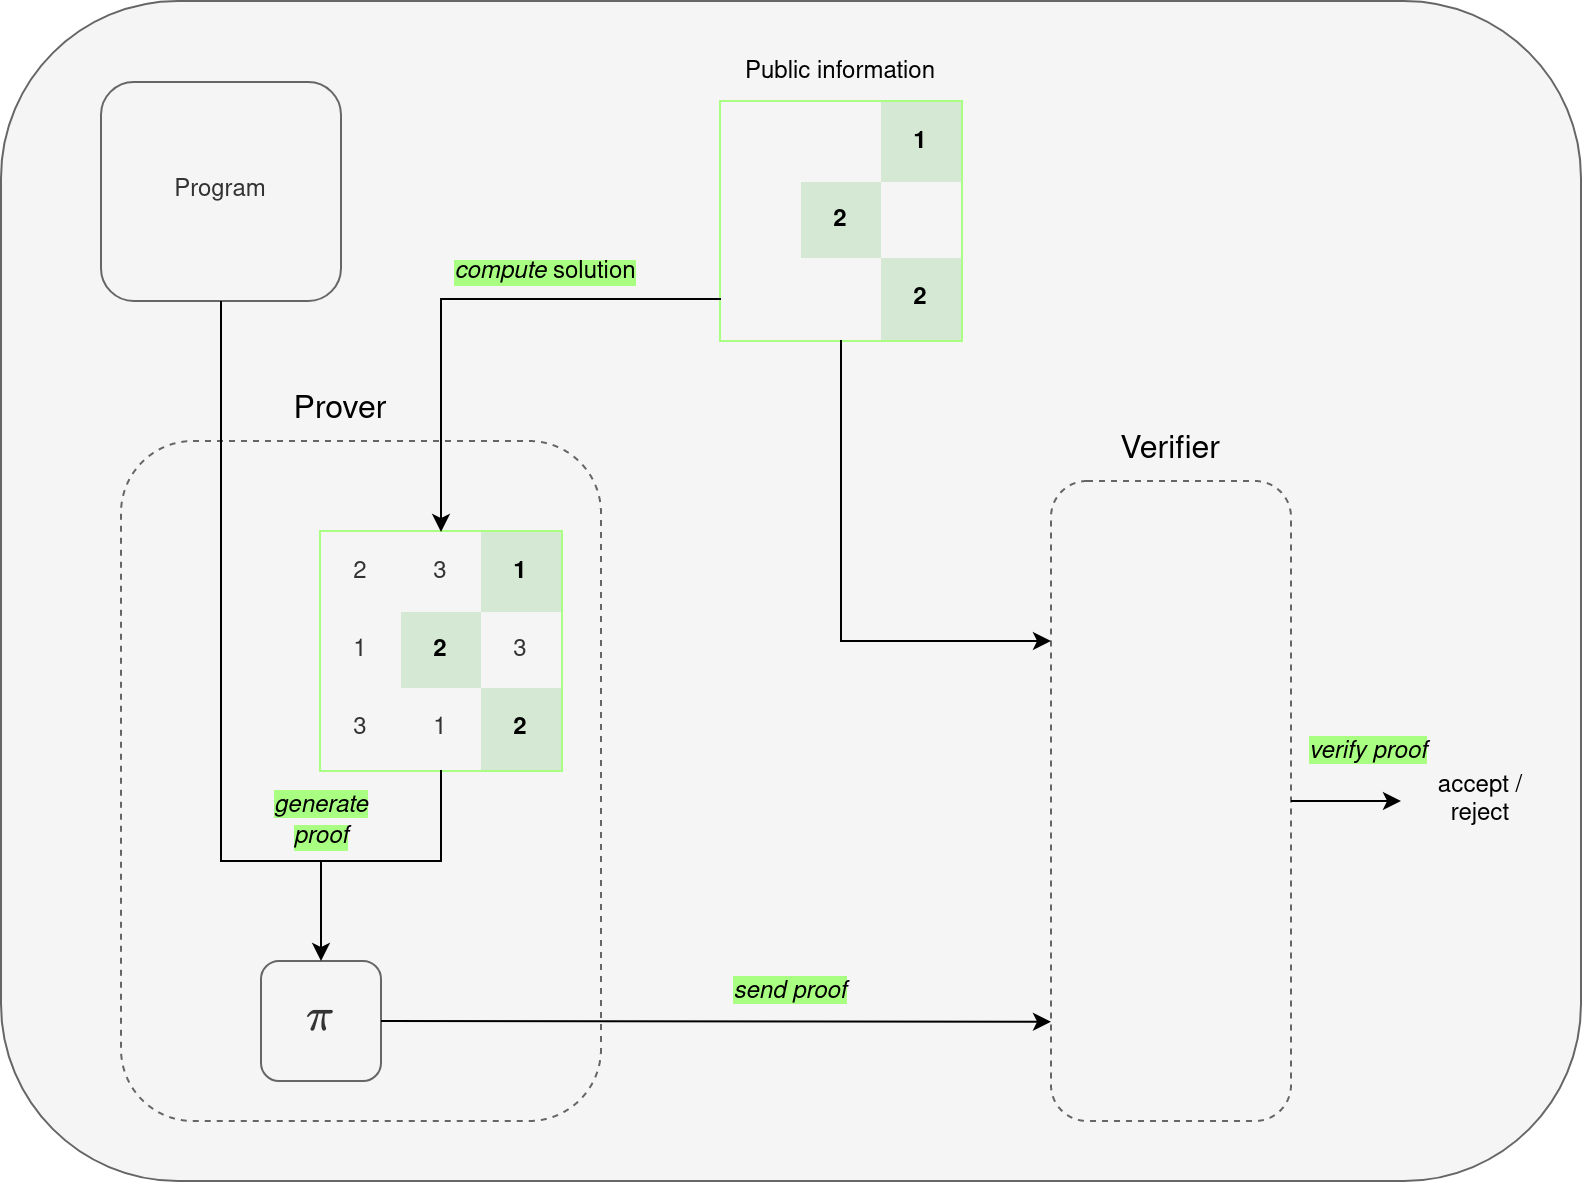

The diagram above was exported from draw.io. Its source (the exported page's mxGraphModel, read from the mxfile embedded in the PNG):
<mxGraphModel dx="1039" dy="643" grid="1" gridSize="10" guides="1" tooltips="1" connect="1" arrows="1" fold="1" page="1" pageScale="1" pageWidth="850" pageHeight="1100" math="1" shadow="0">
  <root>
    <mxCell id="0" />
    <mxCell id="1" parent="0" />
    <mxCell id="oonzwklby1ujkfQX1gdV-6" value="" style="rounded=1;whiteSpace=wrap;html=1;fillColor=#f5f5f5;fontColor=#333333;strokeColor=#666666;" vertex="1" parent="1">
      <mxGeometry x="240" y="190" width="790" height="590" as="geometry" />
    </mxCell>
    <mxCell id="c-fxvK77zUH0k77OzT_C-4" value="" style="shape=table;startSize=0;container=1;collapsible=0;childLayout=tableLayout;strokeColor=#A8FF82;strokeWidth=2;" parent="1" vertex="1">
      <mxGeometry x="600" y="240.5" width="120" height="119.00000000000011" as="geometry" />
    </mxCell>
    <mxCell id="c-fxvK77zUH0k77OzT_C-5" value="" style="shape=tableRow;horizontal=0;startSize=0;swimlaneHead=0;swimlaneBody=0;strokeColor=inherit;top=0;left=0;bottom=0;right=0;collapsible=0;dropTarget=0;fillColor=none;points=[[0,0.5],[1,0.5]];portConstraint=eastwest;strokeWidth=2;" parent="c-fxvK77zUH0k77OzT_C-4" vertex="1">
      <mxGeometry width="120" height="40" as="geometry" />
    </mxCell>
    <mxCell id="c-fxvK77zUH0k77OzT_C-6" value="" style="shape=partialRectangle;html=1;whiteSpace=wrap;connectable=0;strokeColor=#666666;overflow=hidden;fillColor=#f5f5f5;top=0;left=0;bottom=0;right=0;pointerEvents=1;fontColor=#333333;strokeWidth=2;" parent="c-fxvK77zUH0k77OzT_C-5" vertex="1">
      <mxGeometry width="40" height="40" as="geometry">
        <mxRectangle width="40" height="40" as="alternateBounds" />
      </mxGeometry>
    </mxCell>
    <mxCell id="c-fxvK77zUH0k77OzT_C-7" value="" style="shape=partialRectangle;html=1;whiteSpace=wrap;connectable=0;strokeColor=#666666;overflow=hidden;fillColor=#f5f5f5;top=0;left=0;bottom=0;right=0;pointerEvents=1;fontColor=#333333;strokeWidth=2;" parent="c-fxvK77zUH0k77OzT_C-5" vertex="1">
      <mxGeometry x="40" width="40" height="40" as="geometry">
        <mxRectangle width="40" height="40" as="alternateBounds" />
      </mxGeometry>
    </mxCell>
    <mxCell id="c-fxvK77zUH0k77OzT_C-8" value="&lt;b&gt;1&lt;/b&gt;" style="shape=partialRectangle;html=1;whiteSpace=wrap;connectable=0;strokeColor=#82b366;overflow=hidden;fillColor=#d5e8d4;top=0;left=0;bottom=0;right=0;pointerEvents=1;strokeWidth=2;" parent="c-fxvK77zUH0k77OzT_C-5" vertex="1">
      <mxGeometry x="80" width="40" height="40" as="geometry">
        <mxRectangle width="40" height="40" as="alternateBounds" />
      </mxGeometry>
    </mxCell>
    <mxCell id="c-fxvK77zUH0k77OzT_C-9" value="" style="shape=tableRow;horizontal=0;startSize=0;swimlaneHead=0;swimlaneBody=0;strokeColor=inherit;top=0;left=0;bottom=0;right=0;collapsible=0;dropTarget=0;fillColor=none;points=[[0,0.5],[1,0.5]];portConstraint=eastwest;strokeWidth=2;" parent="c-fxvK77zUH0k77OzT_C-4" vertex="1">
      <mxGeometry y="40" width="120" height="38" as="geometry" />
    </mxCell>
    <mxCell id="c-fxvK77zUH0k77OzT_C-10" value="" style="shape=partialRectangle;html=1;whiteSpace=wrap;connectable=0;strokeColor=#666666;overflow=hidden;fillColor=#f5f5f5;top=0;left=0;bottom=0;right=0;pointerEvents=1;fontColor=#333333;strokeWidth=2;" parent="c-fxvK77zUH0k77OzT_C-9" vertex="1">
      <mxGeometry width="40" height="38" as="geometry">
        <mxRectangle width="40" height="38" as="alternateBounds" />
      </mxGeometry>
    </mxCell>
    <mxCell id="c-fxvK77zUH0k77OzT_C-11" value="&lt;b&gt;2&lt;/b&gt;" style="shape=partialRectangle;html=1;whiteSpace=wrap;connectable=0;strokeColor=#82b366;overflow=hidden;fillColor=#d5e8d4;top=0;left=0;bottom=0;right=0;pointerEvents=1;strokeWidth=2;" parent="c-fxvK77zUH0k77OzT_C-9" vertex="1">
      <mxGeometry x="40" width="40" height="38" as="geometry">
        <mxRectangle width="40" height="38" as="alternateBounds" />
      </mxGeometry>
    </mxCell>
    <mxCell id="c-fxvK77zUH0k77OzT_C-12" value="" style="shape=partialRectangle;html=1;whiteSpace=wrap;connectable=0;strokeColor=#666666;overflow=hidden;fillColor=#f5f5f5;top=0;left=0;bottom=0;right=0;pointerEvents=1;fontColor=#333333;strokeWidth=2;" parent="c-fxvK77zUH0k77OzT_C-9" vertex="1">
      <mxGeometry x="80" width="40" height="38" as="geometry">
        <mxRectangle width="40" height="38" as="alternateBounds" />
      </mxGeometry>
    </mxCell>
    <mxCell id="c-fxvK77zUH0k77OzT_C-13" value="" style="shape=tableRow;horizontal=0;startSize=0;swimlaneHead=0;swimlaneBody=0;strokeColor=inherit;top=0;left=0;bottom=0;right=0;collapsible=0;dropTarget=0;fillColor=none;points=[[0,0.5],[1,0.5]];portConstraint=eastwest;strokeWidth=2;" parent="c-fxvK77zUH0k77OzT_C-4" vertex="1">
      <mxGeometry y="78" width="120" height="41" as="geometry" />
    </mxCell>
    <mxCell id="c-fxvK77zUH0k77OzT_C-14" value="" style="shape=partialRectangle;html=1;whiteSpace=wrap;connectable=0;strokeColor=#666666;overflow=hidden;fillColor=#f5f5f5;top=0;left=0;bottom=0;right=0;pointerEvents=1;fontColor=#333333;strokeWidth=2;" parent="c-fxvK77zUH0k77OzT_C-13" vertex="1">
      <mxGeometry width="40" height="41" as="geometry">
        <mxRectangle width="40" height="41" as="alternateBounds" />
      </mxGeometry>
    </mxCell>
    <mxCell id="c-fxvK77zUH0k77OzT_C-15" value="" style="shape=partialRectangle;html=1;whiteSpace=wrap;connectable=0;strokeColor=#666666;overflow=hidden;fillColor=#f5f5f5;top=0;left=0;bottom=0;right=0;pointerEvents=1;fontColor=#333333;strokeWidth=2;" parent="c-fxvK77zUH0k77OzT_C-13" vertex="1">
      <mxGeometry x="40" width="40" height="41" as="geometry">
        <mxRectangle width="40" height="41" as="alternateBounds" />
      </mxGeometry>
    </mxCell>
    <mxCell id="c-fxvK77zUH0k77OzT_C-16" value="&lt;b&gt;2&lt;/b&gt;" style="shape=partialRectangle;html=1;whiteSpace=wrap;connectable=0;strokeColor=#82b366;overflow=hidden;fillColor=#d5e8d4;top=0;left=0;bottom=0;right=0;pointerEvents=1;strokeWidth=2;" parent="c-fxvK77zUH0k77OzT_C-13" vertex="1">
      <mxGeometry x="80" width="40" height="41" as="geometry">
        <mxRectangle width="40" height="41" as="alternateBounds" />
      </mxGeometry>
    </mxCell>
    <mxCell id="IKc_quIO_nB7nZ_ICdxX-2" value="&lt;div&gt;Program&lt;/div&gt;" style="rounded=1;whiteSpace=wrap;html=1;fillColor=#f5f5f5;fontColor=#333333;strokeColor=#666666;" parent="1" vertex="1">
      <mxGeometry x="290" y="230.5" width="120" height="109.5" as="geometry" />
    </mxCell>
    <mxCell id="IKc_quIO_nB7nZ_ICdxX-3" value="" style="rounded=1;whiteSpace=wrap;html=1;fillColor=#f5f5f5;fontColor=#333333;strokeColor=#666666;dashed=1;" parent="1" vertex="1">
      <mxGeometry x="765" y="430" width="120" height="320" as="geometry" />
    </mxCell>
    <mxCell id="IKc_quIO_nB7nZ_ICdxX-6" value="&lt;span style=&quot;background-color: rgb(168, 255, 130);&quot;&gt;&lt;i&gt;compute&lt;/i&gt; solution&lt;/span&gt;" style="text;html=1;strokeColor=none;fillColor=none;align=center;verticalAlign=middle;whiteSpace=wrap;rounded=0;" parent="1" vertex="1">
      <mxGeometry x="460" y="310" width="105" height="30" as="geometry" />
    </mxCell>
    <mxCell id="IKc_quIO_nB7nZ_ICdxX-13" value="" style="rounded=1;whiteSpace=wrap;html=1;dashed=1;fillColor=#f5f5f5;fontColor=#333333;strokeColor=#666666;" parent="1" vertex="1">
      <mxGeometry x="300" y="410" width="240" height="340" as="geometry" />
    </mxCell>
    <mxCell id="c-fxvK77zUH0k77OzT_C-17" value="" style="shape=table;startSize=0;container=1;collapsible=0;childLayout=tableLayout;strokeColor=#A8FF82;strokeWidth=2;" parent="1" vertex="1">
      <mxGeometry x="400" y="455.5" width="120" height="119" as="geometry" />
    </mxCell>
    <mxCell id="c-fxvK77zUH0k77OzT_C-18" value="" style="shape=tableRow;horizontal=0;startSize=0;swimlaneHead=0;swimlaneBody=0;strokeColor=inherit;top=0;left=0;bottom=0;right=0;collapsible=0;dropTarget=0;fillColor=none;points=[[0,0.5],[1,0.5]];portConstraint=eastwest;strokeWidth=2;" parent="c-fxvK77zUH0k77OzT_C-17" vertex="1">
      <mxGeometry width="120" height="40" as="geometry" />
    </mxCell>
    <mxCell id="c-fxvK77zUH0k77OzT_C-19" value="2" style="shape=partialRectangle;html=1;whiteSpace=wrap;connectable=0;strokeColor=#666666;overflow=hidden;fillColor=#f5f5f5;top=0;left=0;bottom=0;right=0;pointerEvents=1;fontColor=#333333;strokeWidth=2;" parent="c-fxvK77zUH0k77OzT_C-18" vertex="1">
      <mxGeometry width="40" height="40" as="geometry">
        <mxRectangle width="40" height="40" as="alternateBounds" />
      </mxGeometry>
    </mxCell>
    <mxCell id="c-fxvK77zUH0k77OzT_C-20" value="3" style="shape=partialRectangle;html=1;whiteSpace=wrap;connectable=0;strokeColor=#666666;overflow=hidden;fillColor=#f5f5f5;top=0;left=0;bottom=0;right=0;pointerEvents=1;fontColor=#333333;strokeWidth=2;" parent="c-fxvK77zUH0k77OzT_C-18" vertex="1">
      <mxGeometry x="40" width="40" height="40" as="geometry">
        <mxRectangle width="40" height="40" as="alternateBounds" />
      </mxGeometry>
    </mxCell>
    <mxCell id="c-fxvK77zUH0k77OzT_C-21" value="&lt;b&gt;1&lt;/b&gt;" style="shape=partialRectangle;html=1;whiteSpace=wrap;connectable=0;strokeColor=#82b366;overflow=hidden;fillColor=#d5e8d4;top=0;left=0;bottom=0;right=0;pointerEvents=1;strokeWidth=2;" parent="c-fxvK77zUH0k77OzT_C-18" vertex="1">
      <mxGeometry x="80" width="40" height="40" as="geometry">
        <mxRectangle width="40" height="40" as="alternateBounds" />
      </mxGeometry>
    </mxCell>
    <mxCell id="c-fxvK77zUH0k77OzT_C-22" value="" style="shape=tableRow;horizontal=0;startSize=0;swimlaneHead=0;swimlaneBody=0;strokeColor=inherit;top=0;left=0;bottom=0;right=0;collapsible=0;dropTarget=0;fillColor=none;points=[[0,0.5],[1,0.5]];portConstraint=eastwest;strokeWidth=2;" parent="c-fxvK77zUH0k77OzT_C-17" vertex="1">
      <mxGeometry y="40" width="120" height="38" as="geometry" />
    </mxCell>
    <mxCell id="c-fxvK77zUH0k77OzT_C-23" value="1" style="shape=partialRectangle;html=1;whiteSpace=wrap;connectable=0;strokeColor=#666666;overflow=hidden;fillColor=#f5f5f5;top=0;left=0;bottom=0;right=0;pointerEvents=1;fontColor=#333333;strokeWidth=2;" parent="c-fxvK77zUH0k77OzT_C-22" vertex="1">
      <mxGeometry width="40" height="38" as="geometry">
        <mxRectangle width="40" height="38" as="alternateBounds" />
      </mxGeometry>
    </mxCell>
    <mxCell id="c-fxvK77zUH0k77OzT_C-24" value="&lt;b&gt;2&lt;/b&gt;" style="shape=partialRectangle;html=1;whiteSpace=wrap;connectable=0;strokeColor=#82b366;overflow=hidden;fillColor=#d5e8d4;top=0;left=0;bottom=0;right=0;pointerEvents=1;strokeWidth=2;" parent="c-fxvK77zUH0k77OzT_C-22" vertex="1">
      <mxGeometry x="40" width="40" height="38" as="geometry">
        <mxRectangle width="40" height="38" as="alternateBounds" />
      </mxGeometry>
    </mxCell>
    <mxCell id="c-fxvK77zUH0k77OzT_C-25" value="3" style="shape=partialRectangle;html=1;whiteSpace=wrap;connectable=0;strokeColor=#666666;overflow=hidden;fillColor=#f5f5f5;top=0;left=0;bottom=0;right=0;pointerEvents=1;fontColor=#333333;strokeWidth=2;" parent="c-fxvK77zUH0k77OzT_C-22" vertex="1">
      <mxGeometry x="80" width="40" height="38" as="geometry">
        <mxRectangle width="40" height="38" as="alternateBounds" />
      </mxGeometry>
    </mxCell>
    <mxCell id="c-fxvK77zUH0k77OzT_C-26" value="" style="shape=tableRow;horizontal=0;startSize=0;swimlaneHead=0;swimlaneBody=0;strokeColor=inherit;top=0;left=0;bottom=0;right=0;collapsible=0;dropTarget=0;fillColor=none;points=[[0,0.5],[1,0.5]];portConstraint=eastwest;strokeWidth=2;" parent="c-fxvK77zUH0k77OzT_C-17" vertex="1">
      <mxGeometry y="78" width="120" height="41" as="geometry" />
    </mxCell>
    <mxCell id="c-fxvK77zUH0k77OzT_C-27" value="3" style="shape=partialRectangle;html=1;whiteSpace=wrap;connectable=0;strokeColor=#666666;overflow=hidden;fillColor=#f5f5f5;top=0;left=0;bottom=0;right=0;pointerEvents=1;fontColor=#333333;strokeWidth=2;" parent="c-fxvK77zUH0k77OzT_C-26" vertex="1">
      <mxGeometry width="40" height="41" as="geometry">
        <mxRectangle width="40" height="41" as="alternateBounds" />
      </mxGeometry>
    </mxCell>
    <mxCell id="c-fxvK77zUH0k77OzT_C-28" value="1" style="shape=partialRectangle;html=1;whiteSpace=wrap;connectable=0;strokeColor=#666666;overflow=hidden;fillColor=#f5f5f5;top=0;left=0;bottom=0;right=0;pointerEvents=1;fontColor=#333333;strokeWidth=2;" parent="c-fxvK77zUH0k77OzT_C-26" vertex="1">
      <mxGeometry x="40" width="40" height="41" as="geometry">
        <mxRectangle width="40" height="41" as="alternateBounds" />
      </mxGeometry>
    </mxCell>
    <mxCell id="c-fxvK77zUH0k77OzT_C-29" value="&lt;b&gt;2&lt;/b&gt;" style="shape=partialRectangle;html=1;whiteSpace=wrap;connectable=0;strokeColor=#82b366;overflow=hidden;fillColor=#d5e8d4;top=0;left=0;bottom=0;right=0;pointerEvents=1;strokeWidth=2;" parent="c-fxvK77zUH0k77OzT_C-26" vertex="1">
      <mxGeometry x="80" width="40" height="41" as="geometry">
        <mxRectangle width="40" height="41" as="alternateBounds" />
      </mxGeometry>
    </mxCell>
    <mxCell id="IKc_quIO_nB7nZ_ICdxX-8" value="&lt;font style=&quot;font-size: 20px;&quot;&gt;$$\pi$$&lt;/font&gt;" style="rounded=1;whiteSpace=wrap;html=1;fillColor=#f5f5f5;fontColor=#333333;strokeColor=#666666;" parent="1" vertex="1">
      <mxGeometry x="370" y="670" width="60" height="60" as="geometry" />
    </mxCell>
    <mxCell id="IKc_quIO_nB7nZ_ICdxX-10" value="" style="endArrow=none;html=1;rounded=0;endFill=0;" parent="1" source="c-fxvK77zUH0k77OzT_C-26" edge="1">
      <mxGeometry width="50" height="50" relative="1" as="geometry">
        <mxPoint x="685" y="530" as="sourcePoint" />
        <mxPoint x="400" y="620" as="targetPoint" />
        <Array as="points">
          <mxPoint x="460" y="620" />
        </Array>
      </mxGeometry>
    </mxCell>
    <mxCell id="IKc_quIO_nB7nZ_ICdxX-12" value="&lt;div&gt;&lt;i style=&quot;background-color: rgb(168, 255, 130);&quot;&gt;generate&lt;br&gt;&lt;/i&gt;&lt;/div&gt;&lt;div&gt;&lt;span style=&quot;background-color: rgb(168, 255, 130);&quot;&gt;&lt;i&gt;proof&lt;br&gt;&lt;/i&gt;&lt;/span&gt;&lt;/div&gt;" style="text;html=1;strokeColor=none;fillColor=none;align=center;verticalAlign=middle;whiteSpace=wrap;rounded=0;" parent="1" vertex="1">
      <mxGeometry x="347.5" y="585" width="105" height="30" as="geometry" />
    </mxCell>
    <mxCell id="IKc_quIO_nB7nZ_ICdxX-5" value="" style="endArrow=classic;html=1;rounded=0;" parent="1" source="c-fxvK77zUH0k77OzT_C-13" target="c-fxvK77zUH0k77OzT_C-18" edge="1">
      <mxGeometry width="50" height="50" relative="1" as="geometry">
        <mxPoint x="685" y="530" as="sourcePoint" />
        <mxPoint x="735" y="480" as="targetPoint" />
        <Array as="points">
          <mxPoint x="460" y="339" />
        </Array>
      </mxGeometry>
    </mxCell>
    <mxCell id="IKc_quIO_nB7nZ_ICdxX-14" value="" style="endArrow=classic;html=1;rounded=0;entryX=0;entryY=0.845;entryDx=0;entryDy=0;entryPerimeter=0;" parent="1" source="IKc_quIO_nB7nZ_ICdxX-8" target="IKc_quIO_nB7nZ_ICdxX-3" edge="1">
      <mxGeometry width="50" height="50" relative="1" as="geometry">
        <mxPoint x="835" y="710" as="sourcePoint" />
        <mxPoint x="885" y="660" as="targetPoint" />
      </mxGeometry>
    </mxCell>
    <mxCell id="IKc_quIO_nB7nZ_ICdxX-15" value="&lt;font style=&quot;font-size: 16px;&quot;&gt;Prover&lt;/font&gt;" style="text;html=1;strokeColor=none;fillColor=none;align=center;verticalAlign=middle;whiteSpace=wrap;rounded=0;" parent="1" vertex="1">
      <mxGeometry x="380" y="380" width="60" height="30" as="geometry" />
    </mxCell>
    <mxCell id="IKc_quIO_nB7nZ_ICdxX-17" value="Public information" style="text;html=1;strokeColor=none;fillColor=none;align=center;verticalAlign=middle;whiteSpace=wrap;rounded=0;" parent="1" vertex="1">
      <mxGeometry x="605" y="210.5" width="110" height="30" as="geometry" />
    </mxCell>
    <mxCell id="oonzwklby1ujkfQX1gdV-2" value="" style="endArrow=none;html=1;rounded=0;endFill=0;" edge="1" parent="1" source="IKc_quIO_nB7nZ_ICdxX-2">
      <mxGeometry width="50" height="50" relative="1" as="geometry">
        <mxPoint x="430" y="565.25" as="sourcePoint" />
        <mxPoint x="400" y="620" as="targetPoint" />
        <Array as="points">
          <mxPoint x="350" y="620" />
        </Array>
      </mxGeometry>
    </mxCell>
    <mxCell id="oonzwklby1ujkfQX1gdV-3" value="" style="endArrow=classic;html=1;rounded=0;entryX=0;entryY=0.25;entryDx=0;entryDy=0;" edge="1" parent="1" source="c-fxvK77zUH0k77OzT_C-13" target="IKc_quIO_nB7nZ_ICdxX-3">
      <mxGeometry width="50" height="50" relative="1" as="geometry">
        <mxPoint x="410" y="570" as="sourcePoint" />
        <mxPoint x="460" y="520" as="targetPoint" />
        <Array as="points">
          <mxPoint x="660" y="510" />
        </Array>
      </mxGeometry>
    </mxCell>
    <mxCell id="oonzwklby1ujkfQX1gdV-4" value="&lt;div style=&quot;font-size: 13px;&quot;&gt;&lt;font style=&quot;font-size: 16px;&quot;&gt;Verifier&lt;/font&gt;&lt;/div&gt;" style="text;html=1;strokeColor=none;fillColor=none;align=center;verticalAlign=middle;whiteSpace=wrap;rounded=0;" vertex="1" parent="1">
      <mxGeometry x="795" y="400" width="60" height="30" as="geometry" />
    </mxCell>
    <mxCell id="oonzwklby1ujkfQX1gdV-7" value="" style="endArrow=classic;html=1;rounded=0;" edge="1" parent="1" source="IKc_quIO_nB7nZ_ICdxX-3">
      <mxGeometry width="50" height="50" relative="1" as="geometry">
        <mxPoint x="990" y="640" as="sourcePoint" />
        <mxPoint x="940" y="590" as="targetPoint" />
      </mxGeometry>
    </mxCell>
    <mxCell id="oonzwklby1ujkfQX1gdV-8" value="&lt;div&gt;accept /&lt;/div&gt;&lt;div&gt;reject&lt;br&gt;&lt;/div&gt;" style="text;html=1;strokeColor=none;fillColor=none;align=center;verticalAlign=middle;whiteSpace=wrap;rounded=0;" vertex="1" parent="1">
      <mxGeometry x="950" y="574.5" width="60" height="30" as="geometry" />
    </mxCell>
    <mxCell id="oonzwklby1ujkfQX1gdV-9" value="" style="endArrow=classic;html=1;rounded=0;" edge="1" parent="1" target="IKc_quIO_nB7nZ_ICdxX-8">
      <mxGeometry width="50" height="50" relative="1" as="geometry">
        <mxPoint x="400" y="620" as="sourcePoint" />
        <mxPoint x="580" y="630" as="targetPoint" />
      </mxGeometry>
    </mxCell>
    <mxCell id="oonzwklby1ujkfQX1gdV-11" value="&lt;div&gt;&lt;i style=&quot;background-color: rgb(168, 255, 130);&quot;&gt;send proof&lt;/i&gt;&lt;span style=&quot;background-color: rgb(168, 255, 130);&quot;&gt;&lt;i&gt;&lt;br&gt;&lt;/i&gt;&lt;/span&gt;&lt;/div&gt;" style="text;html=1;strokeColor=none;fillColor=none;align=center;verticalAlign=middle;whiteSpace=wrap;rounded=0;" vertex="1" parent="1">
      <mxGeometry x="581.25" y="670" width="107.5" height="30" as="geometry" />
    </mxCell>
    <mxCell id="oonzwklby1ujkfQX1gdV-12" value="&lt;div&gt;&lt;i style=&quot;background-color: rgb(168, 255, 130);&quot;&gt;verify proof&lt;/i&gt;&lt;span style=&quot;background-color: rgb(168, 255, 130);&quot;&gt;&lt;i&gt;&lt;br&gt;&lt;/i&gt;&lt;/span&gt;&lt;/div&gt;" style="text;html=1;strokeColor=none;fillColor=none;align=center;verticalAlign=middle;whiteSpace=wrap;rounded=0;" vertex="1" parent="1">
      <mxGeometry x="870" y="550" width="107.5" height="30" as="geometry" />
    </mxCell>
  </root>
</mxGraphModel>